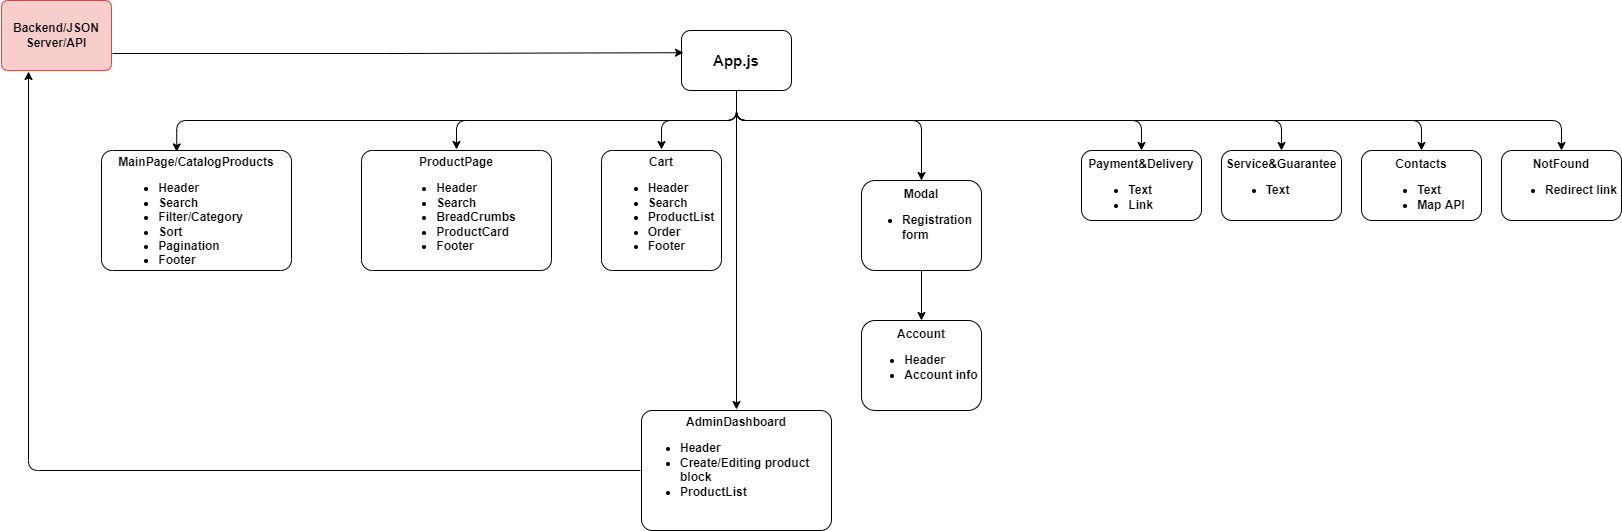

The diagram above was exported from draw.io. Its source (the exported page's mxGraphModel, read from the mxfile embedded in the PNG):
<mxGraphModel dx="1883" dy="2084" grid="1" gridSize="10" guides="1" tooltips="1" connect="1" arrows="1" fold="1" page="0" pageScale="1" pageWidth="1169" pageHeight="827" background="#E0EBFF" math="0" shadow="1">
  <root>
    <mxCell id="0" />
    <mxCell id="1" parent="0" />
    <mxCell id="qRx9yLvkM6g9fHZrZkJL-39" style="edgeStyle=orthogonalEdgeStyle;shape=connector;rounded=1;orthogonalLoop=1;jettySize=auto;html=1;labelBackgroundColor=default;fontFamily=Helvetica;fontSize=12;fontColor=default;startArrow=none;startFill=0;endArrow=none;endFill=0;strokeColor=default;" edge="1" parent="1" source="GEcOyD-LHHCd5l3zU8Kq-10">
      <mxGeometry relative="1" as="geometry">
        <mxPoint x="720" y="-650" as="targetPoint" />
        <Array as="points">
          <mxPoint x="535" y="-700" />
          <mxPoint x="720" y="-700" />
        </Array>
      </mxGeometry>
    </mxCell>
    <mxCell id="qRx9yLvkM6g9fHZrZkJL-47" style="edgeStyle=orthogonalEdgeStyle;shape=connector;rounded=1;orthogonalLoop=1;jettySize=auto;html=1;exitX=0.5;exitY=1;exitDx=0;exitDy=0;entryX=0.397;entryY=0.02;entryDx=0;entryDy=0;entryPerimeter=0;labelBackgroundColor=default;fontFamily=Helvetica;fontSize=12;fontColor=default;startArrow=none;startFill=0;endArrow=classic;endFill=1;strokeColor=default;" edge="1" parent="1" source="GEcOyD-LHHCd5l3zU8Kq-10" target="8RQscJBOuDsSv0MgqmfH-2">
      <mxGeometry relative="1" as="geometry" />
    </mxCell>
    <mxCell id="qRx9yLvkM6g9fHZrZkJL-51" style="edgeStyle=orthogonalEdgeStyle;shape=connector;rounded=1;orthogonalLoop=1;jettySize=auto;html=1;exitX=0.5;exitY=1;exitDx=0;exitDy=0;entryX=0.5;entryY=0;entryDx=0;entryDy=0;labelBackgroundColor=default;fontFamily=Helvetica;fontSize=12;fontColor=default;startArrow=none;startFill=0;endArrow=classic;endFill=1;strokeColor=default;" edge="1" parent="1" source="GEcOyD-LHHCd5l3zU8Kq-10" target="pzi2GMV4ijlxrxQOzu8c-11">
      <mxGeometry relative="1" as="geometry" />
    </mxCell>
    <mxCell id="qRx9yLvkM6g9fHZrZkJL-52" style="edgeStyle=orthogonalEdgeStyle;shape=connector;rounded=1;orthogonalLoop=1;jettySize=auto;html=1;exitX=0.5;exitY=1;exitDx=0;exitDy=0;entryX=0.5;entryY=0;entryDx=0;entryDy=0;labelBackgroundColor=default;fontFamily=Helvetica;fontSize=12;fontColor=default;startArrow=none;startFill=0;endArrow=classic;endFill=1;strokeColor=default;" edge="1" parent="1" source="GEcOyD-LHHCd5l3zU8Kq-10" target="pzi2GMV4ijlxrxQOzu8c-12">
      <mxGeometry relative="1" as="geometry" />
    </mxCell>
    <mxCell id="qRx9yLvkM6g9fHZrZkJL-53" style="edgeStyle=orthogonalEdgeStyle;shape=connector;rounded=1;orthogonalLoop=1;jettySize=auto;html=1;exitX=0.5;exitY=1;exitDx=0;exitDy=0;labelBackgroundColor=default;fontFamily=Helvetica;fontSize=12;fontColor=default;startArrow=none;startFill=0;endArrow=classic;endFill=1;strokeColor=default;" edge="1" parent="1" source="GEcOyD-LHHCd5l3zU8Kq-10" target="m0eQMqGYHulwOw71Vcyz-2">
      <mxGeometry relative="1" as="geometry" />
    </mxCell>
    <mxCell id="qRx9yLvkM6g9fHZrZkJL-54" style="edgeStyle=orthogonalEdgeStyle;shape=connector;rounded=1;orthogonalLoop=1;jettySize=auto;html=1;exitX=0.5;exitY=1;exitDx=0;exitDy=0;labelBackgroundColor=default;fontFamily=Helvetica;fontSize=12;fontColor=default;startArrow=none;startFill=0;endArrow=classic;endFill=1;strokeColor=default;" edge="1" parent="1" source="GEcOyD-LHHCd5l3zU8Kq-10" target="qRx9yLvkM6g9fHZrZkJL-25">
      <mxGeometry relative="1" as="geometry" />
    </mxCell>
    <mxCell id="qRx9yLvkM6g9fHZrZkJL-55" style="edgeStyle=orthogonalEdgeStyle;shape=connector;rounded=1;orthogonalLoop=1;jettySize=auto;html=1;exitX=0.5;exitY=1;exitDx=0;exitDy=0;entryX=0.5;entryY=0;entryDx=0;entryDy=0;labelBackgroundColor=default;fontFamily=Helvetica;fontSize=12;fontColor=default;startArrow=none;startFill=0;endArrow=classic;endFill=1;strokeColor=default;" edge="1" parent="1" source="GEcOyD-LHHCd5l3zU8Kq-10" target="qRx9yLvkM6g9fHZrZkJL-27">
      <mxGeometry relative="1" as="geometry" />
    </mxCell>
    <mxCell id="qRx9yLvkM6g9fHZrZkJL-56" style="edgeStyle=orthogonalEdgeStyle;shape=connector;rounded=1;orthogonalLoop=1;jettySize=auto;html=1;exitX=0.5;exitY=1;exitDx=0;exitDy=0;labelBackgroundColor=default;fontFamily=Helvetica;fontSize=12;fontColor=default;startArrow=none;startFill=0;endArrow=classic;endFill=1;strokeColor=default;" edge="1" parent="1" source="GEcOyD-LHHCd5l3zU8Kq-10" target="qRx9yLvkM6g9fHZrZkJL-26">
      <mxGeometry relative="1" as="geometry" />
    </mxCell>
    <mxCell id="qRx9yLvkM6g9fHZrZkJL-57" style="edgeStyle=orthogonalEdgeStyle;shape=connector;rounded=1;orthogonalLoop=1;jettySize=auto;html=1;exitX=0.5;exitY=1;exitDx=0;exitDy=0;entryX=0.5;entryY=0;entryDx=0;entryDy=0;labelBackgroundColor=default;fontFamily=Helvetica;fontSize=12;fontColor=default;startArrow=none;startFill=0;endArrow=classic;endFill=1;strokeColor=default;" edge="1" parent="1" source="GEcOyD-LHHCd5l3zU8Kq-10" target="pzi2GMV4ijlxrxQOzu8c-13">
      <mxGeometry relative="1" as="geometry" />
    </mxCell>
    <mxCell id="GEcOyD-LHHCd5l3zU8Kq-10" value="&lt;b&gt;&lt;font style=&quot;font-size: 15px;&quot;&gt;App.js&lt;/font&gt;&lt;/b&gt;" style="rounded=1;whiteSpace=wrap;html=1;shadow=0;glass=0;startSize=44;" parent="1" vertex="1">
      <mxGeometry x="480" y="-790" width="110" height="60" as="geometry" />
    </mxCell>
    <mxCell id="8RQscJBOuDsSv0MgqmfH-2" value="&lt;b&gt;MainPage/CatalogProducts&lt;br&gt;&lt;ul&gt;&lt;li style=&quot;text-align: left;&quot;&gt;&lt;span style=&quot;background-color: initial; font-weight: bold;&quot;&gt;Header&lt;/span&gt;&lt;/li&gt;&lt;li style=&quot;text-align: left;&quot;&gt;&lt;span style=&quot;background-color: initial; font-weight: bold;&quot;&gt;Search&lt;/span&gt;&lt;/li&gt;&lt;li style=&quot;text-align: left;&quot;&gt;&lt;span style=&quot;background-color: initial; font-weight: bold;&quot;&gt;Filter/Category&lt;/span&gt;&lt;/li&gt;&lt;li style=&quot;text-align: left;&quot;&gt;&lt;span style=&quot;background-color: initial; font-weight: bold;&quot;&gt;Sort&lt;/span&gt;&lt;/li&gt;&lt;li style=&quot;text-align: left;&quot;&gt;&lt;span style=&quot;background-color: initial; font-weight: bold;&quot;&gt;Pagination&lt;/span&gt;&lt;/li&gt;&lt;li style=&quot;text-align: left;&quot;&gt;&lt;span style=&quot;background-color: initial; font-weight: bold;&quot;&gt;Footer&lt;/span&gt;&lt;/li&gt;&lt;/ul&gt;&lt;/b&gt;" style="rounded=1;whiteSpace=wrap;shadow=0;glass=0;startSize=44;fillStyle=auto;strokeWidth=1;perimeterSpacing=1;labelBackgroundColor=none;verticalAlign=top;horizontal=1;labelPosition=center;verticalLabelPosition=middle;align=center;labelBorderColor=none;html=1;spacingTop=0;spacing=0;spacingLeft=0;arcSize=9;" parent="1" vertex="1">
      <mxGeometry x="-100" y="-670" width="190" height="120" as="geometry" />
    </mxCell>
    <mxCell id="qRx9yLvkM6g9fHZrZkJL-41" style="edgeStyle=orthogonalEdgeStyle;shape=connector;rounded=1;orthogonalLoop=1;jettySize=auto;html=1;exitX=0.5;exitY=0;exitDx=0;exitDy=0;labelBackgroundColor=default;fontFamily=Helvetica;fontSize=12;fontColor=default;startArrow=classic;startFill=1;endArrow=none;endFill=0;strokeColor=default;" edge="1" parent="1" source="8RQscJBOuDsSv0MgqmfH-4">
      <mxGeometry relative="1" as="geometry">
        <mxPoint x="720" y="-650" as="targetPoint" />
      </mxGeometry>
    </mxCell>
    <mxCell id="pzi2GMV4ijlxrxQOzu8c-11" value="&lt;b&gt;ProductPage&lt;br&gt;&lt;ul&gt;&lt;li style=&quot;text-align: left;&quot;&gt;&lt;span style=&quot;background-color: initial; font-weight: bold;&quot;&gt;Header&lt;/span&gt;&lt;/li&gt;&lt;li style=&quot;text-align: left;&quot;&gt;&lt;span style=&quot;background-color: initial; font-weight: bold;&quot;&gt;Search&lt;/span&gt;&lt;/li&gt;&lt;li style=&quot;text-align: left;&quot;&gt;BreadCrumbs&lt;/li&gt;&lt;li style=&quot;text-align: left;&quot;&gt;ProductCard&lt;/li&gt;&lt;li style=&quot;text-align: left;&quot;&gt;&lt;span style=&quot;background-color: initial; font-weight: bold;&quot;&gt;Footer&lt;/span&gt;&lt;/li&gt;&lt;/ul&gt;&lt;/b&gt;" style="rounded=1;whiteSpace=wrap;shadow=0;glass=0;startSize=44;fillStyle=auto;strokeWidth=1;perimeterSpacing=1;labelBackgroundColor=none;verticalAlign=top;horizontal=1;labelPosition=center;verticalLabelPosition=middle;align=center;labelBorderColor=none;html=1;spacingTop=0;spacing=0;spacingLeft=0;arcSize=9;" parent="1" vertex="1">
      <mxGeometry x="160" y="-670" width="190" height="120" as="geometry" />
    </mxCell>
    <mxCell id="pzi2GMV4ijlxrxQOzu8c-12" value="&lt;b&gt;Cart&lt;br&gt;&lt;ul&gt;&lt;li style=&quot;text-align: left;&quot;&gt;&lt;span style=&quot;background-color: initial; font-weight: bold;&quot;&gt;Header&lt;/span&gt;&lt;/li&gt;&lt;li style=&quot;text-align: left;&quot;&gt;&lt;span style=&quot;background-color: initial; font-weight: bold;&quot;&gt;Search&lt;/span&gt;&lt;/li&gt;&lt;li style=&quot;text-align: left;&quot;&gt;ProductList&lt;/li&gt;&lt;li style=&quot;text-align: left;&quot;&gt;Order&lt;/li&gt;&lt;li style=&quot;text-align: left;&quot;&gt;&lt;span style=&quot;background-color: initial; font-weight: bold;&quot;&gt;Footer&lt;/span&gt;&lt;/li&gt;&lt;/ul&gt;&lt;/b&gt;" style="rounded=1;whiteSpace=wrap;shadow=0;glass=0;startSize=44;fillStyle=auto;strokeWidth=1;perimeterSpacing=1;labelBackgroundColor=none;verticalAlign=top;horizontal=1;labelPosition=center;verticalLabelPosition=middle;align=center;labelBorderColor=none;html=1;spacingTop=0;spacing=0;spacingLeft=0;arcSize=9;" parent="1" vertex="1">
      <mxGeometry x="400" y="-670" width="120" height="120" as="geometry" />
    </mxCell>
    <mxCell id="qRx9yLvkM6g9fHZrZkJL-58" style="edgeStyle=orthogonalEdgeStyle;shape=connector;rounded=1;orthogonalLoop=1;jettySize=auto;html=1;exitX=0;exitY=0.5;exitDx=0;exitDy=0;entryX=0.25;entryY=1;entryDx=0;entryDy=0;labelBackgroundColor=default;fontFamily=Helvetica;fontSize=12;fontColor=default;startArrow=none;startFill=0;endArrow=classic;endFill=1;strokeColor=default;" edge="1" parent="1" source="pzi2GMV4ijlxrxQOzu8c-13" target="pzi2GMV4ijlxrxQOzu8c-14">
      <mxGeometry relative="1" as="geometry" />
    </mxCell>
    <mxCell id="pzi2GMV4ijlxrxQOzu8c-13" value="&lt;b&gt;AdminDashboard&lt;br&gt;&lt;ul&gt;&lt;li style=&quot;text-align: left;&quot;&gt;&lt;span style=&quot;background-color: initial; font-weight: bold;&quot;&gt;Header&lt;/span&gt;&lt;/li&gt;&lt;li style=&quot;text-align: left;&quot;&gt;Create/Editing product block&lt;/li&gt;&lt;li style=&quot;text-align: left;&quot;&gt;ProductList&lt;/li&gt;&lt;/ul&gt;&lt;/b&gt;" style="rounded=1;whiteSpace=wrap;shadow=0;glass=0;startSize=44;fillStyle=auto;strokeWidth=1;perimeterSpacing=1;labelBackgroundColor=none;verticalAlign=top;horizontal=1;labelPosition=center;verticalLabelPosition=middle;align=center;labelBorderColor=none;html=1;spacingTop=0;spacing=0;spacingLeft=0;arcSize=9;" parent="1" vertex="1">
      <mxGeometry x="440" y="-410" width="190" height="120" as="geometry" />
    </mxCell>
    <mxCell id="qRx9yLvkM6g9fHZrZkJL-61" style="edgeStyle=orthogonalEdgeStyle;shape=connector;rounded=1;orthogonalLoop=1;jettySize=auto;html=1;exitX=1;exitY=0.75;exitDx=0;exitDy=0;labelBackgroundColor=default;fontFamily=Helvetica;fontSize=12;fontColor=default;startArrow=none;startFill=0;endArrow=classic;endFill=1;strokeColor=default;entryX=0.018;entryY=0.37;entryDx=0;entryDy=0;entryPerimeter=0;" edge="1" parent="1" source="pzi2GMV4ijlxrxQOzu8c-14" target="GEcOyD-LHHCd5l3zU8Kq-10">
      <mxGeometry relative="1" as="geometry">
        <mxPoint x="250" y="-767" as="targetPoint" />
      </mxGeometry>
    </mxCell>
    <mxCell id="pzi2GMV4ijlxrxQOzu8c-14" value="&lt;b&gt;Backend/JSON Server/API&lt;/b&gt;" style="rounded=1;whiteSpace=wrap;shadow=0;glass=0;startSize=44;fillStyle=auto;strokeWidth=1;perimeterSpacing=1;labelBackgroundColor=none;verticalAlign=middle;horizontal=1;labelPosition=center;verticalLabelPosition=middle;align=center;labelBorderColor=none;html=1;spacingTop=0;spacing=0;spacingLeft=0;arcSize=9;fillColor=#f8cecc;strokeColor=#b85450;" parent="1" vertex="1">
      <mxGeometry x="-200" y="-820" width="110" height="70" as="geometry" />
    </mxCell>
    <mxCell id="qRx9yLvkM6g9fHZrZkJL-40" style="edgeStyle=orthogonalEdgeStyle;shape=connector;rounded=1;orthogonalLoop=1;jettySize=auto;html=1;exitX=0.5;exitY=0;exitDx=0;exitDy=0;labelBackgroundColor=default;fontFamily=Helvetica;fontSize=12;fontColor=default;startArrow=none;startFill=1;endArrow=none;endFill=0;strokeColor=default;" edge="1" parent="1" source="8RQscJBOuDsSv0MgqmfH-4">
      <mxGeometry relative="1" as="geometry">
        <mxPoint x="720" y="-650" as="targetPoint" />
      </mxGeometry>
    </mxCell>
    <mxCell id="pzi2GMV4ijlxrxQOzu8c-19" value="&lt;font style=&quot;&quot;&gt;&lt;b&gt;Account&lt;br&gt;&lt;ul&gt;&lt;li style=&quot;text-align: left;&quot;&gt;&lt;span style=&quot;background-color: initial;&quot;&gt;Header&lt;/span&gt;&lt;/li&gt;&lt;li style=&quot;text-align: left;&quot;&gt;Account info&lt;/li&gt;&lt;/ul&gt;&lt;/b&gt;&lt;/font&gt;" style="rounded=1;whiteSpace=wrap;html=1;shadow=0;glass=0;startSize=44;verticalAlign=top;" parent="1" vertex="1">
      <mxGeometry x="660" y="-500" width="120" height="90" as="geometry" />
    </mxCell>
    <mxCell id="m0eQMqGYHulwOw71Vcyz-2" value="&lt;b&gt;NotFound&lt;br&gt;&lt;/b&gt;&lt;ul&gt;&lt;li style=&quot;text-align: left;&quot;&gt;&lt;span style=&quot;background-color: initial;&quot;&gt;&lt;b&gt;Redirect link&lt;/b&gt;&lt;/span&gt;&lt;/li&gt;&lt;/ul&gt;" style="rounded=1;verticalAlign=top;align=center;whiteSpace=wrap;html=1;" vertex="1" parent="1">
      <mxGeometry x="1300" y="-670" width="120" height="70" as="geometry" />
    </mxCell>
    <mxCell id="qRx9yLvkM6g9fHZrZkJL-25" value="&lt;b&gt;Сontacts&lt;br&gt;&lt;/b&gt;&lt;ul&gt;&lt;li style=&quot;text-align: left;&quot;&gt;&lt;b&gt;Text&lt;/b&gt;&lt;/li&gt;&lt;li style=&quot;text-align: left;&quot;&gt;&lt;span style=&quot;background-color: initial;&quot;&gt;&lt;b&gt;Map API&lt;/b&gt;&lt;/span&gt;&lt;/li&gt;&lt;/ul&gt;" style="rounded=1;verticalAlign=top;align=center;whiteSpace=wrap;html=1;" vertex="1" parent="1">
      <mxGeometry x="1160" y="-670" width="120" height="70" as="geometry" />
    </mxCell>
    <mxCell id="qRx9yLvkM6g9fHZrZkJL-26" value="&lt;b&gt;Payment&amp;amp;Delivery&lt;br&gt;&lt;/b&gt;&lt;ul&gt;&lt;li style=&quot;text-align: left;&quot;&gt;&lt;b&gt;Text&lt;/b&gt;&lt;/li&gt;&lt;li style=&quot;text-align: left;&quot;&gt;&lt;b&gt;Link&lt;/b&gt;&lt;/li&gt;&lt;/ul&gt;" style="rounded=1;verticalAlign=top;align=center;whiteSpace=wrap;html=1;" vertex="1" parent="1">
      <mxGeometry x="880" y="-670" width="120" height="70" as="geometry" />
    </mxCell>
    <mxCell id="qRx9yLvkM6g9fHZrZkJL-27" value="&lt;b&gt;Service&amp;amp;Guarantee&lt;br&gt;&lt;/b&gt;&lt;ul&gt;&lt;li style=&quot;text-align: left;&quot;&gt;&lt;b&gt;Text&lt;/b&gt;&lt;/li&gt;&lt;/ul&gt;" style="rounded=1;verticalAlign=top;align=center;whiteSpace=wrap;html=1;" vertex="1" parent="1">
      <mxGeometry x="1020" y="-670" width="120" height="70" as="geometry" />
    </mxCell>
    <mxCell id="8RQscJBOuDsSv0MgqmfH-4" value="&lt;font style=&quot;&quot;&gt;&lt;b&gt;Modal&lt;br&gt;&lt;ul&gt;&lt;li style=&quot;text-align: left;&quot;&gt;Registration form&lt;/li&gt;&lt;/ul&gt;&lt;/b&gt;&lt;/font&gt;" style="rounded=1;whiteSpace=wrap;html=1;shadow=0;glass=0;startSize=44;verticalAlign=top;" parent="1" vertex="1">
      <mxGeometry x="660" y="-640" width="120" height="90" as="geometry" />
    </mxCell>
    <mxCell id="qRx9yLvkM6g9fHZrZkJL-62" value="" style="edgeStyle=orthogonalEdgeStyle;shape=connector;rounded=1;orthogonalLoop=1;jettySize=auto;html=1;exitX=0.5;exitY=0;exitDx=0;exitDy=0;labelBackgroundColor=default;fontFamily=Helvetica;fontSize=12;fontColor=default;startArrow=classic;startFill=1;endArrow=none;endFill=0;strokeColor=default;" edge="1" parent="1" source="pzi2GMV4ijlxrxQOzu8c-19" target="8RQscJBOuDsSv0MgqmfH-4">
      <mxGeometry relative="1" as="geometry">
        <mxPoint x="720" y="-650" as="targetPoint" />
        <mxPoint x="750" y="-490" as="sourcePoint" />
      </mxGeometry>
    </mxCell>
  </root>
</mxGraphModel>